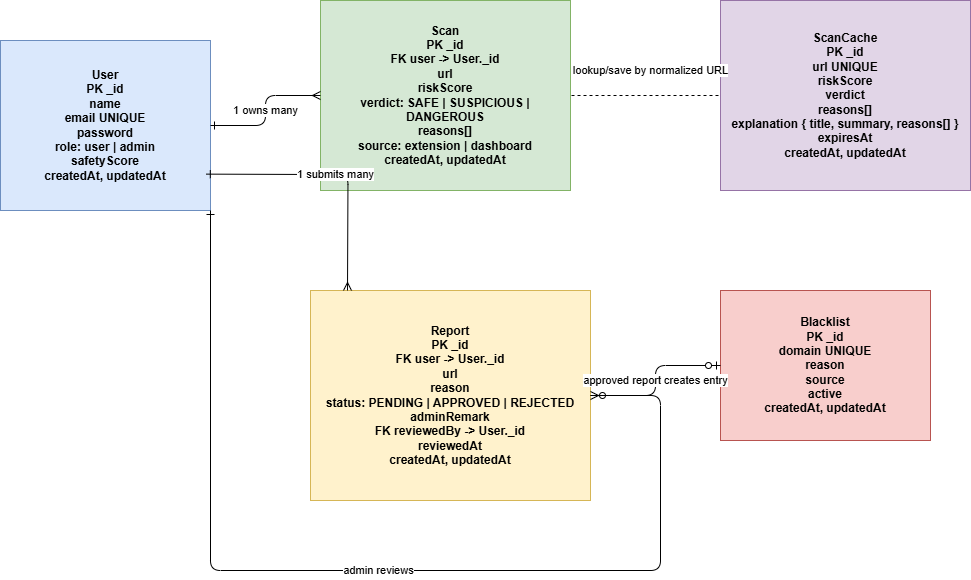

The diagram above was exported from draw.io. Its source (the exported page's mxGraphModel, read from the mxfile embedded in the PNG):
<mxGraphModel dx="510" dy="419" grid="1" gridSize="10" guides="1" tooltips="1" connect="1" arrows="1" fold="1" page="1" pageScale="1" pageWidth="1400" pageHeight="900" math="0" shadow="0">
  <root>
    <mxCell id="0" />
    <mxCell id="1" parent="0" />
    <mxCell id="user" value="User&#10;PK _id&#10;name&#10;email UNIQUE&#10;password&#10;role: user | admin&#10;safetyScore&#10;createdAt, updatedAt" style="rounded=0;whiteSpace=wrap;html=1;fillColor=#dae8fc;strokeColor=#6c8ebf;fontStyle=1" parent="1" vertex="1">
      <mxGeometry x="40" y="80" width="210" height="170" as="geometry" />
    </mxCell>
    <mxCell id="scan" value="Scan&#10;PK _id&#10;FK user -&gt; User._id&#10;url&#10;riskScore&#10;verdict: SAFE | SUSPICIOUS | DANGEROUS&#10;reasons[]&#10;source: extension | dashboard&#10;createdAt, updatedAt" style="rounded=0;whiteSpace=wrap;html=1;fillColor=#d5e8d4;strokeColor=#82b366;fontStyle=1" parent="1" vertex="1">
      <mxGeometry x="360" y="40" width="250" height="190" as="geometry" />
    </mxCell>
    <mxCell id="report" value="Report&#10;PK _id&#10;FK user -&gt; User._id&#10;url&#10;reason&#10;status: PENDING | APPROVED | REJECTED&#10;adminRemark&#10;FK reviewedBy -&gt; User._id&#10;reviewedAt&#10;createdAt, updatedAt" style="rounded=0;whiteSpace=wrap;html=1;fillColor=#fff2cc;strokeColor=#d6b656;fontStyle=1" parent="1" vertex="1">
      <mxGeometry x="350" y="330" width="280" height="210" as="geometry" />
    </mxCell>
    <mxCell id="blacklist" value="Blacklist&#10;PK _id&#10;domain UNIQUE&#10;reason&#10;source&#10;active&#10;createdAt, updatedAt" style="rounded=0;whiteSpace=wrap;html=1;fillColor=#f8cecc;strokeColor=#b85450;fontStyle=1" parent="1" vertex="1">
      <mxGeometry x="760" y="330" width="210" height="150" as="geometry" />
    </mxCell>
    <mxCell id="cache" value="ScanCache&#10;PK _id&#10;url UNIQUE&#10;riskScore&#10;verdict&#10;reasons[]&#10;explanation { title, summary, reasons[] }&#10;expiresAt&#10;createdAt, updatedAt" style="rounded=0;whiteSpace=wrap;html=1;fillColor=#e1d5e7;strokeColor=#9673a6;fontStyle=1" parent="1" vertex="1">
      <mxGeometry x="760" y="40" width="250" height="190" as="geometry" />
    </mxCell>
    <mxCell id="e1" value="1 owns many" style="edgeStyle=orthogonalEdgeStyle;endArrow=ERmany;startArrow=ERone;html=1" parent="1" source="user" target="scan" edge="1">
      <mxGeometry relative="1" as="geometry" />
    </mxCell>
    <mxCell id="e2" value="1 submits many" style="edgeStyle=orthogonalEdgeStyle;endArrow=ERmany;startArrow=ERone;html=1;exitX=0.999;exitY=0.639;exitDx=0;exitDy=0;exitPerimeter=0;" parent="1" edge="1">
      <mxGeometry relative="1" as="geometry">
        <mxPoint x="245.78999999999996" y="213.63" as="sourcePoint" />
        <mxPoint x="387" y="330" as="targetPoint" />
      </mxGeometry>
    </mxCell>
    <mxCell id="e3" value="admin reviews" style="edgeStyle=orthogonalEdgeStyle;endArrow=ERzeroToMany;startArrow=ERone;html=1" parent="1" source="user" target="report" edge="1">
      <mxGeometry relative="1" as="geometry">
        <Array as="points">
          <mxPoint x="250" y="610" />
          <mxPoint x="700" y="610" />
        </Array>
      </mxGeometry>
    </mxCell>
    <mxCell id="e4" value="approved report creates entry" style="edgeStyle=orthogonalEdgeStyle;endArrow=ERzeroToOne;html=1" parent="1" source="report" target="blacklist" edge="1">
      <mxGeometry relative="1" as="geometry" />
    </mxCell>
    <mxCell id="e5" value="lookup/save by normalized URL" style="edgeStyle=orthogonalEdgeStyle;endArrow=none;dashed=1;html=1" parent="1" edge="1">
      <mxGeometry x="0.0533" y="25" relative="1" as="geometry">
        <mxPoint x="610.9999999999998" y="135" as="sourcePoint" />
        <mxPoint x="760.9999999999998" y="135" as="targetPoint" />
        <mxPoint as="offset" />
      </mxGeometry>
    </mxCell>
  </root>
</mxGraphModel>